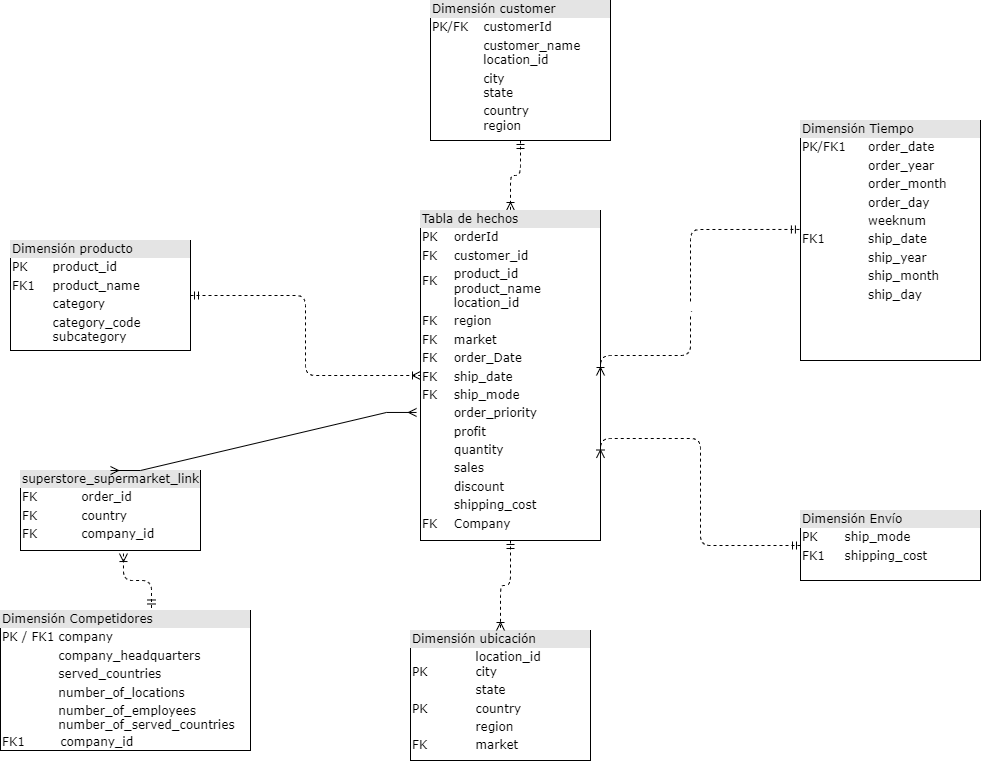

The diagram above was exported from draw.io. Its source (the exported page's mxGraphModel, read from the mxfile embedded in the PNG):
<mxGraphModel dx="1120" dy="478" grid="1" gridSize="10" guides="1" tooltips="1" connect="1" arrows="1" fold="1" page="1" pageScale="1" pageWidth="1100" pageHeight="850" background="none" math="0" shadow="0">
  <root>
    <mxCell id="0" />
    <mxCell id="1" parent="0" />
    <mxCell id="2ed32ef02a7f4228-18" style="edgeStyle=orthogonalEdgeStyle;html=1;entryX=0.5;entryY=0;dashed=1;labelBackgroundColor=none;startArrow=ERmandOne;endArrow=ERoneToMany;fontFamily=Verdana;fontSize=12;align=left;" parent="1" source="2ed32ef02a7f4228-2" target="2ed32ef02a7f4228-8" edge="1">
      <mxGeometry relative="1" as="geometry" />
    </mxCell>
    <mxCell id="2ed32ef02a7f4228-2" value="&lt;div style=&quot;box-sizing: border-box ; width: 100% ; background: #e4e4e4 ; padding: 2px&quot;&gt;Dimensión customer&lt;/div&gt;&lt;table style=&quot;width: 100% ; font-size: 1em&quot; cellpadding=&quot;2&quot; cellspacing=&quot;0&quot;&gt;&lt;tbody&gt;&lt;tr&gt;&lt;td&gt;PK/FK&lt;/td&gt;&lt;td&gt;customerId&lt;/td&gt;&lt;/tr&gt;&lt;tr&gt;&lt;td&gt;&lt;br&gt;&lt;/td&gt;&lt;td&gt;customer_name&lt;br&gt;location_id&lt;/td&gt;&lt;/tr&gt;&lt;tr&gt;&lt;td&gt;&lt;/td&gt;&lt;td&gt;city&lt;br&gt;state&lt;/td&gt;&lt;/tr&gt;&lt;tr&gt;&lt;td&gt;&lt;br&gt;&lt;/td&gt;&lt;td&gt;country&lt;br&gt;region&lt;/td&gt;&lt;/tr&gt;&lt;tr&gt;&lt;td&gt;&lt;/td&gt;&lt;td&gt;&lt;br&gt;&lt;/td&gt;&lt;/tr&gt;&lt;/tbody&gt;&lt;/table&gt;" style="verticalAlign=top;align=left;overflow=fill;html=1;rounded=0;shadow=0;comic=0;labelBackgroundColor=none;strokeWidth=1;fontFamily=Verdana;fontSize=12" parent="1" vertex="1">
      <mxGeometry x="460" y="90" width="180" height="140" as="geometry" />
    </mxCell>
    <mxCell id="2ed32ef02a7f4228-22" style="edgeStyle=orthogonalEdgeStyle;html=1;exitX=1;exitY=0.5;entryX=0;entryY=0.5;dashed=1;labelBackgroundColor=none;startArrow=ERmandOne;endArrow=ERoneToMany;fontFamily=Verdana;fontSize=12;align=left;exitDx=0;exitDy=0;entryDx=0;entryDy=0;" parent="1" source="2ed32ef02a7f4228-3" target="2ed32ef02a7f4228-8" edge="1">
      <mxGeometry relative="1" as="geometry" />
    </mxCell>
    <mxCell id="2ed32ef02a7f4228-3" value="&lt;div style=&quot;box-sizing: border-box ; width: 100% ; background: #e4e4e4 ; padding: 2px&quot;&gt;Dimensión producto&lt;/div&gt;&lt;table style=&quot;width: 100% ; font-size: 1em&quot; cellpadding=&quot;2&quot; cellspacing=&quot;0&quot;&gt;&lt;tbody&gt;&lt;tr&gt;&lt;td&gt;PK&lt;/td&gt;&lt;td&gt;product_id&lt;/td&gt;&lt;/tr&gt;&lt;tr&gt;&lt;td&gt;FK1&lt;/td&gt;&lt;td&gt;product_name&lt;/td&gt;&lt;/tr&gt;&lt;tr&gt;&lt;td&gt;&lt;/td&gt;&lt;td&gt;category&lt;/td&gt;&lt;/tr&gt;&lt;tr&gt;&lt;td&gt;&lt;br&gt;&lt;/td&gt;&lt;td&gt;category_code&lt;br&gt;subcategory&lt;br&gt;&lt;br&gt;&lt;/td&gt;&lt;/tr&gt;&lt;/tbody&gt;&lt;/table&gt;" style="verticalAlign=top;align=left;overflow=fill;html=1;rounded=0;shadow=0;comic=0;labelBackgroundColor=none;strokeWidth=1;fontFamily=Verdana;fontSize=12" parent="1" vertex="1">
      <mxGeometry x="40" y="330" width="180" height="110" as="geometry" />
    </mxCell>
    <mxCell id="2ed32ef02a7f4228-6" value="&lt;div style=&quot;box-sizing: border-box ; width: 100% ; background: #e4e4e4 ; padding: 2px&quot;&gt;Dimensión Envío&lt;/div&gt;&lt;table style=&quot;width: 100% ; font-size: 1em&quot; cellpadding=&quot;2&quot; cellspacing=&quot;0&quot;&gt;&lt;tbody&gt;&lt;tr&gt;&lt;td&gt;PK&lt;/td&gt;&lt;td&gt;ship_mode&lt;/td&gt;&lt;/tr&gt;&lt;tr&gt;&lt;td&gt;FK1&lt;/td&gt;&lt;td&gt;shipping_cost&lt;/td&gt;&lt;/tr&gt;&lt;tr&gt;&lt;td&gt;&lt;/td&gt;&lt;td&gt;&lt;br&gt;&lt;/td&gt;&lt;/tr&gt;&lt;/tbody&gt;&lt;/table&gt;" style="verticalAlign=top;align=left;overflow=fill;html=1;rounded=0;shadow=0;comic=0;labelBackgroundColor=none;strokeWidth=1;fontFamily=Verdana;fontSize=12" parent="1" vertex="1">
      <mxGeometry x="830" y="600" width="180" height="70" as="geometry" />
    </mxCell>
    <mxCell id="2ed32ef02a7f4228-7" value="&lt;div style=&quot;box-sizing: border-box ; width: 100% ; background: #e4e4e4 ; padding: 2px&quot;&gt;Dimensión ubicación&lt;/div&gt;&lt;table style=&quot;width: 100% ; font-size: 1em&quot; cellpadding=&quot;2&quot; cellspacing=&quot;0&quot;&gt;&lt;tbody&gt;&lt;tr&gt;&lt;td&gt;&lt;br&gt;PK&lt;/td&gt;&lt;td&gt;location_id&lt;br&gt;city&lt;br&gt;&lt;/td&gt;&lt;/tr&gt;&lt;tr&gt;&lt;td&gt;&lt;span style=&quot;white-space: pre;&quot;&gt;&#09;&lt;/span&gt;&lt;/td&gt;&lt;td&gt;state&lt;/td&gt;&lt;/tr&gt;&lt;tr&gt;&lt;td&gt;PK&lt;/td&gt;&lt;td&gt;country&lt;/td&gt;&lt;/tr&gt;&lt;tr&gt;&lt;td&gt;&lt;br&gt;&lt;/td&gt;&lt;td&gt;region&lt;br&gt;&lt;/td&gt;&lt;/tr&gt;&lt;tr&gt;&lt;td&gt;FK&lt;br&gt;&lt;/td&gt;&lt;td&gt;market&lt;br&gt;&lt;/td&gt;&lt;/tr&gt;&lt;/tbody&gt;&lt;/table&gt;" style="verticalAlign=top;align=left;overflow=fill;html=1;rounded=0;shadow=0;comic=0;labelBackgroundColor=none;strokeWidth=1;fontFamily=Verdana;fontSize=12" parent="1" vertex="1">
      <mxGeometry x="440" y="720" width="180" height="130" as="geometry" />
    </mxCell>
    <mxCell id="2ed32ef02a7f4228-17" style="edgeStyle=orthogonalEdgeStyle;html=1;entryX=0.5;entryY=0;labelBackgroundColor=none;startArrow=ERmandOne;endArrow=ERoneToMany;fontFamily=Verdana;fontSize=12;align=left;dashed=1;" parent="1" source="2ed32ef02a7f4228-8" target="2ed32ef02a7f4228-7" edge="1">
      <mxGeometry relative="1" as="geometry" />
    </mxCell>
    <mxCell id="2ed32ef02a7f4228-8" value="&lt;div style=&quot;box-sizing: border-box ; width: 100% ; background: #e4e4e4 ; padding: 2px&quot;&gt;Tabla de hechos&lt;/div&gt;&lt;table style=&quot;width: 100% ; font-size: 1em&quot; cellpadding=&quot;2&quot; cellspacing=&quot;0&quot;&gt;&lt;tbody&gt;&lt;tr&gt;&lt;td&gt;PK&lt;/td&gt;&lt;td&gt;orderId&lt;/td&gt;&lt;/tr&gt;&lt;tr&gt;&lt;td&gt;FK&lt;/td&gt;&lt;td&gt;customer_id&lt;/td&gt;&lt;/tr&gt;&lt;tr&gt;&lt;td&gt;FK&lt;br&gt;&lt;br&gt;&lt;/td&gt;&lt;td&gt;product_id&lt;br&gt;product_name&lt;br&gt;location_id&lt;/td&gt;&lt;/tr&gt;&lt;tr&gt;&lt;td&gt;FK&lt;br&gt;&lt;/td&gt;&lt;td&gt;region&lt;br&gt;&lt;/td&gt;&lt;/tr&gt;&lt;tr&gt;&lt;td&gt;FK&lt;br&gt;&lt;/td&gt;&lt;td&gt;market&lt;br&gt;&lt;/td&gt;&lt;/tr&gt;&lt;tr&gt;&lt;td&gt;FK&lt;br&gt;&lt;/td&gt;&lt;td&gt;order_Date&lt;/td&gt;&lt;/tr&gt;&lt;tr&gt;&lt;td&gt;FK&lt;br&gt;&lt;/td&gt;&lt;td&gt;ship_date&lt;br&gt;&lt;/td&gt;&lt;/tr&gt;&lt;tr&gt;&lt;td&gt;FK&lt;br&gt;&lt;/td&gt;&lt;td&gt;ship_mode&lt;br&gt;&lt;/td&gt;&lt;/tr&gt;&lt;tr&gt;&lt;td&gt;&lt;br&gt;&lt;/td&gt;&lt;td&gt;order_priority&lt;/td&gt;&lt;/tr&gt;&lt;tr&gt;&lt;td&gt;&lt;br&gt;&lt;/td&gt;&lt;td&gt;profit&lt;br&gt;&lt;/td&gt;&lt;/tr&gt;&lt;tr&gt;&lt;td&gt;&lt;br&gt;&lt;/td&gt;&lt;td&gt;quantity&lt;br&gt;&lt;/td&gt;&lt;/tr&gt;&lt;tr&gt;&lt;td&gt;&lt;br&gt;&lt;/td&gt;&lt;td&gt;sales&lt;br&gt;&lt;/td&gt;&lt;/tr&gt;&lt;tr&gt;&lt;td&gt;&lt;br&gt;&lt;/td&gt;&lt;td&gt;discount&lt;/td&gt;&lt;/tr&gt;&lt;tr&gt;&lt;td&gt;&lt;br&gt;&lt;/td&gt;&lt;td&gt;shipping_cost&lt;br&gt;&lt;/td&gt;&lt;/tr&gt;&lt;tr&gt;&lt;td&gt;FK&lt;/td&gt;&lt;td&gt;Company&lt;/td&gt;&lt;/tr&gt;&lt;/tbody&gt;&lt;/table&gt;" style="verticalAlign=top;align=left;overflow=fill;html=1;rounded=0;shadow=0;comic=0;labelBackgroundColor=none;strokeWidth=1;fontFamily=Verdana;fontSize=12" parent="1" vertex="1">
      <mxGeometry x="450" y="300" width="180" height="330" as="geometry" />
    </mxCell>
    <mxCell id="2ed32ef02a7f4228-10" value="&lt;div style=&quot;box-sizing: border-box ; width: 100% ; background: #e4e4e4 ; padding: 2px&quot;&gt;Dimensión Tiempo&lt;/div&gt;&lt;table style=&quot;width: 100% ; font-size: 1em&quot; cellpadding=&quot;2&quot; cellspacing=&quot;0&quot;&gt;&lt;tbody&gt;&lt;tr&gt;&lt;td&gt;PK/FK1&lt;/td&gt;&lt;td&gt;order_date&lt;/td&gt;&lt;/tr&gt;&lt;tr&gt;&lt;td&gt;&lt;br&gt;&lt;/td&gt;&lt;td&gt;order_year&lt;/td&gt;&lt;/tr&gt;&lt;tr&gt;&lt;td&gt;&lt;/td&gt;&lt;td&gt;order_month&lt;/td&gt;&lt;/tr&gt;&lt;tr&gt;&lt;td&gt;&lt;br&gt;&lt;/td&gt;&lt;td&gt;order_day&lt;br&gt;&lt;/td&gt;&lt;/tr&gt;&lt;tr&gt;&lt;td&gt;&lt;br&gt;&lt;/td&gt;&lt;td&gt;weeknum&lt;/td&gt;&lt;/tr&gt;&lt;tr&gt;&lt;td&gt;FK1&lt;br&gt;&lt;/td&gt;&lt;td&gt;ship_date&lt;br&gt;&lt;/td&gt;&lt;/tr&gt;&lt;tr&gt;&lt;td&gt;&lt;br&gt;&lt;/td&gt;&lt;td&gt;ship_year&lt;br&gt;&lt;/td&gt;&lt;/tr&gt;&lt;tr&gt;&lt;td&gt;&lt;br&gt;&lt;/td&gt;&lt;td&gt;ship_month&lt;br&gt;&lt;/td&gt;&lt;/tr&gt;&lt;tr&gt;&lt;td&gt;&lt;br&gt;&lt;/td&gt;&lt;td&gt;ship_day&lt;br&gt;&lt;/td&gt;&lt;/tr&gt;&lt;tr&gt;&lt;td&gt;&lt;br&gt;&lt;/td&gt;&lt;td&gt;&lt;/td&gt;&lt;/tr&gt;&lt;/tbody&gt;&lt;/table&gt;" style="verticalAlign=top;align=left;overflow=fill;html=1;rounded=0;shadow=0;comic=0;labelBackgroundColor=none;strokeWidth=1;fontFamily=Verdana;fontSize=12" parent="1" vertex="1">
      <mxGeometry x="830" y="210" width="180" height="240" as="geometry" />
    </mxCell>
    <mxCell id="2ed32ef02a7f4228-12" value="&lt;div style=&quot;box-sizing: border-box ; width: 100% ; background: #e4e4e4 ; padding: 2px&quot;&gt;Dimensión Competidores&lt;/div&gt;&lt;table style=&quot;width: 100% ; font-size: 1em&quot; cellpadding=&quot;2&quot; cellspacing=&quot;0&quot;&gt;&lt;tbody&gt;&lt;tr&gt;&lt;td&gt;PK / FK1&lt;/td&gt;&lt;td&gt;company&lt;/td&gt;&lt;/tr&gt;&lt;tr&gt;&lt;td&gt;&lt;br&gt;&lt;/td&gt;&lt;td&gt;company_headquarters&lt;/td&gt;&lt;/tr&gt;&lt;tr&gt;&lt;td&gt;&lt;/td&gt;&lt;td&gt;served_countries&lt;/td&gt;&lt;/tr&gt;&lt;tr&gt;&lt;td&gt;&lt;br&gt;&lt;/td&gt;&lt;td&gt;number_of_locations&lt;/td&gt;&lt;/tr&gt;&lt;tr&gt;&lt;td&gt;&lt;br&gt;FK1&lt;/td&gt;&lt;td&gt;number_of_employees&lt;br&gt;number_of_served_countries&lt;br&gt;&lt;table style=&quot;font-size: 1em; width: 250px;&quot; cellpadding=&quot;2&quot; cellspacing=&quot;0&quot;&gt;&lt;tbody&gt;&lt;tr&gt;&lt;td&gt;company_id&lt;br&gt;&lt;/td&gt;&lt;td&gt;&lt;br&gt;&lt;/td&gt;&lt;/tr&gt;&lt;/tbody&gt;&lt;/table&gt;&lt;br&gt;&lt;/td&gt;&lt;/tr&gt;&lt;tr&gt;&lt;td&gt;&lt;br&gt;&lt;/td&gt;&lt;td&gt;&lt;br&gt;&lt;/td&gt;&lt;/tr&gt;&lt;/tbody&gt;&lt;/table&gt;" style="verticalAlign=top;align=left;overflow=fill;html=1;rounded=0;shadow=0;comic=0;labelBackgroundColor=none;strokeWidth=1;fontFamily=Verdana;fontSize=12" parent="1" vertex="1">
      <mxGeometry x="30" y="700" width="250" height="140" as="geometry" />
    </mxCell>
    <mxCell id="_ZWyHEdVRcGBL8bThEoD-3" style="edgeStyle=orthogonalEdgeStyle;html=1;entryX=1;entryY=0.5;dashed=1;labelBackgroundColor=none;startArrow=ERmandOne;endArrow=ERoneToMany;fontFamily=Verdana;fontSize=12;align=left;exitX=-0.006;exitY=0.454;exitDx=0;exitDy=0;exitPerimeter=0;entryDx=0;entryDy=0;" parent="1" source="2ed32ef02a7f4228-10" target="2ed32ef02a7f4228-8" edge="1">
      <mxGeometry relative="1" as="geometry">
        <mxPoint x="560" y="240" as="sourcePoint" />
        <mxPoint x="560" y="290" as="targetPoint" />
        <Array as="points">
          <mxPoint x="720" y="319" />
          <mxPoint x="720" y="445" />
        </Array>
      </mxGeometry>
    </mxCell>
    <mxCell id="_ZWyHEdVRcGBL8bThEoD-11" value="." style="edgeLabel;html=1;align=center;verticalAlign=middle;resizable=0;points=[];" parent="_ZWyHEdVRcGBL8bThEoD-3" connectable="0" vertex="1">
      <mxGeometry x="0.0855" relative="1" as="geometry">
        <mxPoint as="offset" />
      </mxGeometry>
    </mxCell>
    <mxCell id="_ZWyHEdVRcGBL8bThEoD-12" style="edgeStyle=orthogonalEdgeStyle;html=1;entryX=1;entryY=0.75;labelBackgroundColor=none;startArrow=ERmandOne;endArrow=ERoneToMany;fontFamily=Verdana;fontSize=12;align=left;dashed=1;exitX=0;exitY=0.5;exitDx=0;exitDy=0;entryDx=0;entryDy=0;" parent="1" source="2ed32ef02a7f4228-6" target="2ed32ef02a7f4228-8" edge="1">
      <mxGeometry relative="1" as="geometry">
        <mxPoint x="560" y="620" as="sourcePoint" />
        <mxPoint x="560" y="690" as="targetPoint" />
        <Array as="points">
          <mxPoint x="730" y="635" />
          <mxPoint x="730" y="528" />
        </Array>
      </mxGeometry>
    </mxCell>
    <mxCell id="_ZWyHEdVRcGBL8bThEoD-13" style="edgeStyle=orthogonalEdgeStyle;html=1;exitX=0.604;exitY=-0.018;entryX=0.572;entryY=1.038;dashed=1;labelBackgroundColor=none;startArrow=ERmandOne;endArrow=ERoneToMany;fontFamily=Verdana;fontSize=12;align=left;exitDx=0;exitDy=0;entryDx=0;entryDy=0;entryPerimeter=0;exitPerimeter=0;" parent="1" target="38V-_5eTBiUmLVrEsRpU-1" edge="1" source="2ed32ef02a7f4228-12">
      <mxGeometry relative="1" as="geometry">
        <mxPoint x="320" y="750" as="sourcePoint" />
        <mxPoint x="490" y="600" as="targetPoint" />
      </mxGeometry>
    </mxCell>
    <mxCell id="38V-_5eTBiUmLVrEsRpU-1" value="&lt;div style=&quot;box-sizing: border-box ; width: 100% ; background: #e4e4e4 ; padding: 2px&quot;&gt;superstore_supermarket_link&lt;/div&gt;&lt;table style=&quot;width: 100% ; font-size: 1em&quot; cellpadding=&quot;2&quot; cellspacing=&quot;0&quot;&gt;&lt;tbody&gt;&lt;tr&gt;&lt;td&gt;FK&lt;/td&gt;&lt;td&gt;order_id&lt;/td&gt;&lt;/tr&gt;&lt;tr&gt;&lt;td&gt;FK&lt;span style=&quot;white-space: pre;&quot;&gt;&#09;&lt;/span&gt;&lt;/td&gt;&lt;td&gt;country&lt;/td&gt;&lt;/tr&gt;&lt;tr&gt;&lt;td&gt;FK&lt;/td&gt;&lt;td&gt;company_id&lt;/td&gt;&lt;/tr&gt;&lt;tr&gt;&lt;td&gt;&lt;/td&gt;&lt;td&gt;&lt;br&gt;&lt;/td&gt;&lt;/tr&gt;&lt;/tbody&gt;&lt;/table&gt;" style="verticalAlign=top;align=left;overflow=fill;html=1;rounded=0;shadow=0;comic=0;labelBackgroundColor=none;strokeWidth=1;fontFamily=Verdana;fontSize=12" vertex="1" parent="1">
      <mxGeometry x="50" y="560" width="180" height="80" as="geometry" />
    </mxCell>
    <mxCell id="38V-_5eTBiUmLVrEsRpU-5" value="" style="edgeStyle=entityRelationEdgeStyle;fontSize=12;html=1;endArrow=ERmany;startArrow=ERmany;rounded=0;exitX=0.5;exitY=0;exitDx=0;exitDy=0;entryX=-0.022;entryY=0.612;entryDx=0;entryDy=0;entryPerimeter=0;" edge="1" parent="1" source="38V-_5eTBiUmLVrEsRpU-1" target="2ed32ef02a7f4228-8">
      <mxGeometry width="100" height="100" relative="1" as="geometry">
        <mxPoint x="160" y="540" as="sourcePoint" />
        <mxPoint x="260" y="440" as="targetPoint" />
      </mxGeometry>
    </mxCell>
  </root>
</mxGraphModel>